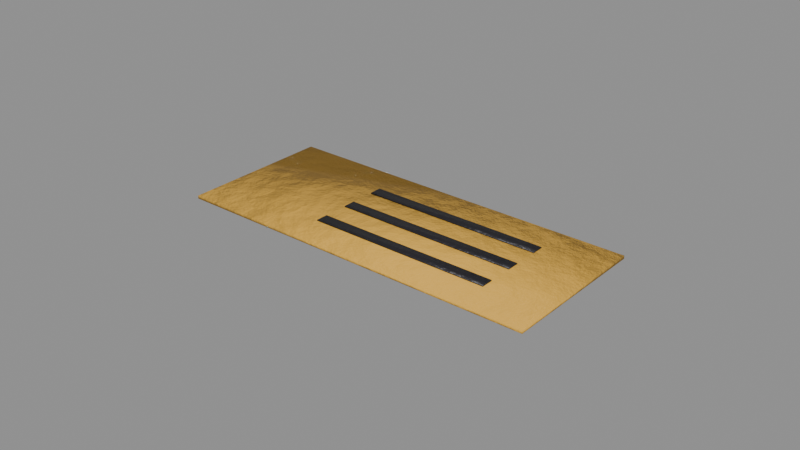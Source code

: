 # Source: story_race_ticket.blend  (saved by Blender 5.0.119; exported with 4.5.12 LTS)
import bpy
from mathutils import Matrix  # noqa: F401  (used for matrix-valued properties, if any)

bpy.ops.wm.read_factory_settings(use_empty=True)
scene = bpy.context.scene
scene.name = 'story_race_ticket'

# ---- collections
col_story_race_ticket = bpy.data.collections.new('story_race_ticket'); scene.collection.children.link(col_story_race_ticket)

# ---- materials (node trees are filled in below, after node groups)
mat_item_e0ac40_8 = bpy.data.materials.new('Item_e0ac40_8')
mat_blackpaint = bpy.data.materials.new('BlackPaint')

# ---- material node trees
mat_item_e0ac40_8.use_nodes = True; mat_item_e0ac40_8.node_tree.nodes.clear()
_N = mat_item_e0ac40_8.node_tree.nodes; _L = mat_item_e0ac40_8.node_tree.links
n0 = _N.new('ShaderNodeBsdfPrincipled'); n0.name = 'Principled BSDF'; n0.location = (-200, 100)
n0.inputs[2].default_value = 0.8
n1 = _N.new('ShaderNodeOutputMaterial'); n1.name = 'Material Output'; n1.location = (200, 100)
n2 = _N.new('ShaderNodeTexCoord'); n2.name = 'Texture Coordinate'; n2.location = (0, 0)
n3 = _N.new('ShaderNodeMapping'); n3.name = 'Mapping'; n3.location = (0, 0)
n4 = _N.new('ShaderNodeTexNoise'); n4.name = 'Noise Texture'; n4.location = (0, 0)
n4.width = 145
n4.inputs[2].default_value = 2.2
n4.inputs[3].default_value = 3.0
n5 = _N.new('ShaderNodeValToRGB'); n5.name = 'Color Ramp'; n5.location = (0, 0)
while len(n5.color_ramp.elements) > 1: n5.color_ramp.elements.remove(n5.color_ramp.elements[-1])
n5.color_ramp.elements[0].position = 0.3; n5.color_ramp.elements[0].color = (0.6261, 0.3465, 0.04307, 1.0)
_e = n5.color_ramp.elements.new(0.5); _e.color = (0.7454, 0.4125, 0.05127, 1.0)
_e = n5.color_ramp.elements.new(0.72); _e.color = (0.9362, 0.5182, 0.06439, 1.0)
n6 = _N.new('ShaderNodeSeparateXYZ'); n6.name = 'Separate XYZ'; n6.location = (0, 0)
n7 = _N.new('ShaderNodeMath'); n7.name = 'Math'; n7.location = (0, 0)
n7.operation = 'SUBTRACT'
n7.use_clamp = True
n7.inputs[0].default_value = 0.45
n8 = _N.new('ShaderNodeTexNoise'); n8.name = 'Noise Texture.001'; n8.location = (0, 0)
n8.width = 145
n8.inputs[3].default_value = 5.0
n8.inputs[4].default_value = 0.6
n9 = _N.new('ShaderNodeMath'); n9.name = 'Math.001'; n9.location = (0, 0)
n9.operation = 'MULTIPLY'
n9.inputs[1].default_value = 1.2
n10 = _N.new('ShaderNodeMath'); n10.name = 'Math.002'; n10.location = (0, 0)
n10.operation = 'MULTIPLY'
n11 = _N.new('ShaderNodeMath'); n11.name = 'Math.003'; n11.location = (0, 0)
n12 = _N.new('ShaderNodeMath'); n12.name = 'Math.004'; n12.location = (0, 0)
n12.operation = 'MULTIPLY'
n12.use_clamp = True
n12.inputs[1].default_value = 0.05
n13 = _N.new('ShaderNodeValToRGB'); n13.name = 'Color Ramp.001'; n13.location = (0, 0)
while len(n13.color_ramp.elements) > 1: n13.color_ramp.elements.remove(n13.color_ramp.elements[-1])
n13.color_ramp.elements[0].position = 0.45; n13.color_ramp.elements[0].color = (0.0, 0.0, 0.0, 1.0)
_e = n13.color_ramp.elements.new(0.95); _e.color = (0.85, 0.85, 0.85, 1.0)
n14 = _N.new('ShaderNodeMix'); n14.name = 'Mix'; n14.location = (0, 0)
n14.data_type = 'RGBA'
n14.inputs[7].default_value = (0.4793, 0.2961, 0.15, 1.0)
n15 = _N.new('ShaderNodeTexNoise'); n15.name = 'Noise Texture.002'; n15.location = (0, 0)
n15.width = 145
n15.inputs[2].default_value = 30.0
n15.inputs[3].default_value = 6.0
n15.inputs[4].default_value = 0.6
n16 = _N.new('ShaderNodeBump'); n16.name = 'Bump'; n16.location = (0, 0)
n16.inputs[0].default_value = 0.3
n16.inputs[1].default_value = 0.02
_L.new(n0.outputs[0], n1.inputs[0])
_L.new(n2.outputs[3], n3.inputs[0])
_L.new(n3.outputs[0], n4.inputs[0])
_L.new(n4.outputs[0], n5.inputs[0])
_L.new(n2.outputs[3], n6.inputs[0])
_L.new(n6.outputs[2], n7.inputs[1])
_L.new(n3.outputs[0], n8.inputs[0])
_L.new(n7.outputs[0], n9.inputs[0])
_L.new(n8.outputs[0], n10.inputs[0])
_L.new(n9.outputs[0], n11.inputs[0])
_L.new(n10.outputs[0], n11.inputs[1])
_L.new(n11.outputs[0], n12.inputs[0])
_L.new(n12.outputs[0], n13.inputs[0])
_L.new(n13.outputs[0], n14.inputs[0])
_L.new(n5.outputs[0], n14.inputs[6])
_L.new(n14.outputs[2], n0.inputs[0])
_L.new(n3.outputs[0], n15.inputs[0])
_L.new(n15.outputs[0], n16.inputs[3])
_L.new(n16.outputs[0], n0.inputs[5])
n1.is_active_output = True
mat_blackpaint.use_nodes = True; mat_blackpaint.node_tree.nodes.clear()
_N = mat_blackpaint.node_tree.nodes; _L = mat_blackpaint.node_tree.links
n0 = _N.new('ShaderNodeBsdfPrincipled'); n0.name = 'Principled BSDF'; n0.location = (-200, 100)
n0.inputs[1].default_value = 0.2
n0.inputs[2].default_value = 0.45
n1 = _N.new('ShaderNodeOutputMaterial'); n1.name = 'Material Output'; n1.location = (200, 100)
n2 = _N.new('ShaderNodeTexCoord'); n2.name = 'Texture Coordinate'; n2.location = (0, 0)
n3 = _N.new('ShaderNodeMapping'); n3.name = 'Mapping'; n3.location = (0, 0)
n4 = _N.new('ShaderNodeTexNoise'); n4.name = 'Noise Texture'; n4.location = (0, 0)
n4.width = 145
n4.inputs[2].default_value = 2.2
n4.inputs[3].default_value = 3.0
n5 = _N.new('ShaderNodeValToRGB'); n5.name = 'Color Ramp'; n5.location = (0, 0)
while len(n5.color_ramp.elements) > 1: n5.color_ramp.elements.remove(n5.color_ramp.elements[-1])
n5.color_ramp.elements[0].position = 0.3; n5.color_ramp.elements[0].color = (0.01429, 0.01293, 0.01725, 1.0)
_e = n5.color_ramp.elements.new(0.5); _e.color = (0.01681, 0.01521, 0.02029, 1.0)
_e = n5.color_ramp.elements.new(0.72); _e.color = (0.02084, 0.01886, 0.02516, 1.0)
n6 = _N.new('ShaderNodeTexNoise'); n6.name = 'Noise Texture.001'; n6.location = (0, 0)
n6.width = 145
n6.inputs[2].default_value = 9.0
n6.inputs[3].default_value = 6.0
n6.inputs[4].default_value = 0.7
n6.inputs[8].default_value = 0.3
n7 = _N.new('ShaderNodeValToRGB'); n7.name = 'Color Ramp.001'; n7.location = (0, 0)
while len(n7.color_ramp.elements) > 1: n7.color_ramp.elements.remove(n7.color_ramp.elements[-1])
n7.color_ramp.elements[0].position = 0.645; n7.color_ramp.elements[0].color = (0.0, 0.0, 0.0, 1.0)
_e = n7.color_ramp.elements.new(0.665); _e.color = (1.0, 1.0, 1.0, 1.0)
n8 = _N.new('ShaderNodeMix'); n8.name = 'Mix'; n8.location = (0, 0)
n8.data_type = 'RGBA'
n8.inputs[7].default_value = (0.07819, 0.0648, 0.05448, 1.0)
n9 = _N.new('ShaderNodeSeparateXYZ'); n9.name = 'Separate XYZ'; n9.location = (0, 0)
n10 = _N.new('ShaderNodeMath'); n10.name = 'Math'; n10.location = (0, 0)
n10.operation = 'SUBTRACT'
n10.use_clamp = True
n10.inputs[0].default_value = 0.45
n11 = _N.new('ShaderNodeTexNoise'); n11.name = 'Noise Texture.002'; n11.location = (0, 0)
n11.width = 145
n11.inputs[3].default_value = 5.0
n11.inputs[4].default_value = 0.6
n12 = _N.new('ShaderNodeMath'); n12.name = 'Math.001'; n12.location = (0, 0)
n12.operation = 'MULTIPLY'
n12.inputs[1].default_value = 1.2
n13 = _N.new('ShaderNodeMath'); n13.name = 'Math.002'; n13.location = (0, 0)
n13.operation = 'MULTIPLY'
n14 = _N.new('ShaderNodeMath'); n14.name = 'Math.003'; n14.location = (0, 0)
n15 = _N.new('ShaderNodeMath'); n15.name = 'Math.004'; n15.location = (0, 0)
n15.operation = 'MULTIPLY'
n15.use_clamp = True
n15.inputs[1].default_value = 0.4
n16 = _N.new('ShaderNodeValToRGB'); n16.name = 'Color Ramp.002'; n16.location = (0, 0)
while len(n16.color_ramp.elements) > 1: n16.color_ramp.elements.remove(n16.color_ramp.elements[-1])
n16.color_ramp.elements[0].position = 0.45; n16.color_ramp.elements[0].color = (0.0, 0.0, 0.0, 1.0)
_e = n16.color_ramp.elements.new(0.95); _e.color = (0.85, 0.85, 0.85, 1.0)
n17 = _N.new('ShaderNodeMix'); n17.name = 'Mix.001'; n17.location = (0, 0)
n17.data_type = 'RGBA'
n17.inputs[7].default_value = (0.4793, 0.2961, 0.15, 1.0)
n18 = _N.new('ShaderNodeTexNoise'); n18.name = 'Noise Texture.003'; n18.location = (0, 0)
n18.width = 145
n18.inputs[2].default_value = 30.0
n18.inputs[3].default_value = 6.0
n18.inputs[4].default_value = 0.6
n19 = _N.new('ShaderNodeBump'); n19.name = 'Bump'; n19.location = (0, 0)
n19.inputs[0].default_value = 0.25
n19.inputs[1].default_value = 0.02
_L.new(n0.outputs[0], n1.inputs[0])
_L.new(n2.outputs[3], n3.inputs[0])
_L.new(n3.outputs[0], n4.inputs[0])
_L.new(n4.outputs[0], n5.inputs[0])
_L.new(n3.outputs[0], n6.inputs[0])
_L.new(n6.outputs[0], n7.inputs[0])
_L.new(n7.outputs[0], n8.inputs[0])
_L.new(n5.outputs[0], n8.inputs[6])
_L.new(n2.outputs[3], n9.inputs[0])
_L.new(n9.outputs[2], n10.inputs[1])
_L.new(n3.outputs[0], n11.inputs[0])
_L.new(n10.outputs[0], n12.inputs[0])
_L.new(n11.outputs[0], n13.inputs[0])
_L.new(n12.outputs[0], n14.inputs[0])
_L.new(n13.outputs[0], n14.inputs[1])
_L.new(n14.outputs[0], n15.inputs[0])
_L.new(n15.outputs[0], n16.inputs[0])
_L.new(n16.outputs[0], n17.inputs[0])
_L.new(n8.outputs[2], n17.inputs[6])
_L.new(n17.outputs[2], n0.inputs[0])
_L.new(n3.outputs[0], n18.inputs[0])
_L.new(n18.outputs[0], n19.inputs[3])
_L.new(n19.outputs[0], n0.inputs[5])
n1.is_active_output = True

# ---- meshes
me_story_race_ticket_body = bpy.data.meshes.new('story_race_ticket_body')
me_story_race_ticket_body.from_pydata([(0.06, -0.025, 0.0), (0.06, -0.025, 0.001), (0.06, 0.025, 0.0), (0.06, 0.025, 0.001), (-0.06, -0.025, 0.0), (-0.06, -0.025, 0.001), (-0.06, 0.025, 0.0), (-0.06, 0.025, 0.001), (0.04, -0.014, 0.00105), (0.04, -0.014, 0.00135), (0.04, -0.01, 0.00105), (0.04, -0.01, 0.00135), (-0.02, -0.014, 0.00105), (-0.02, -0.014, 0.00135), (-0.02, -0.01, 0.00105), (-0.02, -0.01, 0.00135), (0.04, -0.002, 0.00105), (0.04, -0.002, 0.00135), (0.04, 0.002, 0.00105), (0.04, 0.002, 0.00135), (-0.02, -0.002, 0.00105), (-0.02, -0.002, 0.00135), (-0.02, 0.002, 0.00105), (-0.02, 0.002, 0.00135), (0.04, 0.01, 0.00105), (0.04, 0.01, 0.00135), (0.04, 0.014, 0.00105), (0.04, 0.014, 0.00135), (-0.02, 0.01, 0.00105), (-0.02, 0.01, 0.00135), (-0.02, 0.014, 0.00105), (-0.02, 0.014, 0.00135)], [], [(0, 2, 3, 1), (2, 6, 7, 3), (6, 4, 5, 7), (4, 0, 1, 5), (2, 0, 4, 6), (7, 5, 1, 3), (8, 10, 11, 9), (10, 14, 15, 11), (14, 12, 13, 15), (12, 8, 9, 13), (10, 8, 12, 14), (15, 13, 9, 11), (16, 18, 19, 17), (18, 22, 23, 19), (22, 20, 21, 23), (20, 16, 17, 21), (18, 16, 20, 22), (23, 21, 17, 19), (24, 26, 27, 25), (26, 30, 31, 27), (30, 28, 29, 31), (28, 24, 25, 29), (26, 24, 28, 30), (31, 29, 25, 27)])
me_story_race_ticket_body.polygons.foreach_set('use_smooth', [True] * 24)
me_story_race_ticket_body.polygons.foreach_set('material_index', [0, 0, 0, 0, 0, 0, 1, 1, 1, 1, 1, 1, 1, 1, 1, 1, 1, 1, 1, 1, 1, 1, 1, 1])
_k = set([(0, 1), (0, 2), (0, 4), (1, 3), (1, 5), (2, 3), (2, 6), (3, 7), (4, 5), (4, 6), (5, 7), (6, 7), (8, 9), (8, 10), (8, 12), (9, 11), (9, 13), (10, 11), (10, 14), (11, 15), (12, 13), (12, 14), (13, 15), (14, 15), (16, 17), (16, 18), (16, 20), (17, 19), (17, 21), (18, 19), (18, 22), (19, 23), (20, 21), (20, 22), (21, 23), (22, 23), (24, 25), (24, 26), (24, 28), (25, 27), (25, 29), (26, 27), (26, 30), (27, 31), (28, 29), (28, 30), (29, 31), (30, 31)])
me_story_race_ticket_body.attributes.new('sharp_edge', 'BOOLEAN', 'EDGE').data.foreach_set('value', [ (min(e.vertices), max(e.vertices)) in _k for e in me_story_race_ticket_body.edges])
_uv = me_story_race_ticket_body.uv_layers.new(name='UVMap')
_uv.uv.foreach_set('vector', [0.8679, 0.5008, 0.8679, 0.9161, 0.8596, 0.9161, 0.8596, 0.5008, 0.9822, 0.0007874, 0.9822, 0.9976, 0.9739, 0.9976, 0.9739, 0.0007874, 0.858, 0.5008, 0.858, 0.9161, 0.8497, 0.9161, 0.8497, 0.5008, 0.992, 0.0007874, 0.992, 0.9976, 0.9837, 0.9976, 0.9837, 0.0007874, 0.4161, 0.9976, 0.0007874, 0.9976, 0.0007874, 0.0007874, 0.4161, 0.0007874, 0.8331, 0.9976, 0.4177, 0.9976, 0.4177, 0.0007874, 0.8331, 0.0007874, 0.8371, 0.5008, 0.8371, 0.534, 0.8346, 0.534, 0.8346, 0.5008, 0.9961, 0.0007874, 0.9961, 0.4992, 0.9936, 0.4992, 0.9936, 0.0007874, 0.8371, 0.5356, 0.8371, 0.5688, 0.8346, 0.5688, 0.8346, 0.5356, 0.9415, 0.5008, 0.9415, 0.9992, 0.9391, 0.9992, 0.9391, 0.5008, 0.8679, 0.4992, 0.8346, 0.4992, 0.8346, 0.0007874, 0.8679, 0.0007874, 0.9027, 0.4992, 0.8694, 0.4992, 0.8694, 0.0007874, 0.9027, 0.0007874, 0.8371, 0.64, 0.8371, 0.6732, 0.8346, 0.6732, 0.8346, 0.64, 0.9723, 0.5008, 0.9723, 0.9992, 0.9698, 0.9992, 0.9698, 0.5008, 0.8371, 0.6748, 0.8371, 0.708, 0.8346, 0.708, 0.8346, 0.6748, 0.9682, 0.5008, 0.9682, 0.9992, 0.9657, 0.9992, 0.9657, 0.5008, 0.9375, 0.9992, 0.9043, 0.9992, 0.9043, 0.5008, 0.9375, 0.5008, 0.9027, 0.9992, 0.8694, 0.9992, 0.8694, 0.5008, 0.9027, 0.5008, 0.8371, 0.5704, 0.8371, 0.6036, 0.8346, 0.6036, 0.8346, 0.5704, 0.9641, 0.5008, 0.9641, 0.9992, 0.9617, 0.9992, 0.9617, 0.5008, 0.8371, 0.6052, 0.8371, 0.6384, 0.8346, 0.6384, 0.8346, 0.6052, 0.8481, 0.5008, 0.8481, 0.9992, 0.8456, 0.9992, 0.8456, 0.5008, 0.9375, 0.4992, 0.9043, 0.4992, 0.9043, 0.0007874, 0.9375, 0.0007874, 0.9723, 0.4992, 0.9391, 0.4992, 0.9391, 0.0007874, 0.9723, 0.0007874])
me_story_race_ticket_body.materials.append(mat_item_e0ac40_8)
me_story_race_ticket_body.materials.append(mat_blackpaint)
me_story_race_ticket_body.update()

# ---- objects
ob_story_race_ticket = bpy.data.objects.new('story_race_ticket', None)
ob_story_race_ticket_body = bpy.data.objects.new('story_race_ticket_body', me_story_race_ticket_body)

# ---- transforms, parenting, visibility, modifiers, constraints
ob_story_race_ticket.location = (0.0, 0.0, 0.0)
ob_story_race_ticket.empty_display_size = 0.25
ob_story_race_ticket_body.parent = ob_story_race_ticket
ob_story_race_ticket_body.location = (-0.0, 0.0, 0.0)

# ---- collection membership
col_story_race_ticket.objects.link(ob_story_race_ticket)
col_story_race_ticket.objects.link(ob_story_race_ticket_body)

# ---- scene / render settings (as saved in the file)
scene.frame_start = 1; scene.frame_end = 250; scene.frame_set(1)
scene.render.engine = 'BLENDER_EEVEE_NEXT'
scene.render.image_settings.exr_codec = 'NONE'
scene.render.use_bake_clear = False
scene.render.bake_margin = 0
scene.render.bake_bias = 0.0
scene.render.bake_samples = 0
scene.render.simplify_subdivision_render = 0
scene.render.simplify_child_particles_render = 0.0
scene.eevee.use_volume_custom_range = False
scene.eevee.gtao_distance = 0.0
scene.eevee.use_fast_gi = False
scene.view_settings.white_balance_temperature = 0.0
scene.view_settings.white_balance_tint = 0.0
scene.view_settings.white_balance_whitepoint = (2.97, 0.5193, -0.0414)
bpy.context.view_layer.update()

# ---- added for rendering (the .blend has no active camera and no usable light): camera, sun + grey world if the file has none
cam_auto = bpy.data.cameras.new('AutoCamera')
cam_auto.lens = 50.0
cam_auto.sensor_width = 36.0
cam_auto.clip_end = 1000.0
ob_auto_camera = bpy.data.objects.new('AutoCamera', cam_auto)
scene.collection.objects.link(ob_auto_camera)
ob_auto_camera.location = (0.185045, -0.222054, 0.148711)
ob_auto_camera.rotation_euler = (1.09748, -7.21219e-08, 0.694738)
scene.camera = ob_auto_camera
light_auto_sun = bpy.data.lights.new('AutoSun', 'SUN')
light_auto_sun.energy = 3.0
light_auto_sun.angle = 0.0523599
ob_auto_sun = bpy.data.objects.new('AutoSun', light_auto_sun)
scene.collection.objects.link(ob_auto_sun)
ob_auto_sun.rotation_euler = (0.872665, 0.174533, 0.523599)
if scene.world is None:
    world_auto = bpy.data.worlds.new('AutoWorld')
    world_auto.color = (0.3, 0.3, 0.3)
    scene.world = world_auto
bpy.context.view_layer.update()
